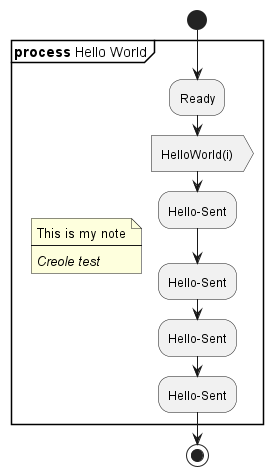

The diagram above was rendered by PlantUML. Its source (embedded in the PNG):
@startuml
start
partition "<b>process</b> Hello World" {
    note
        This is my note
        ----
        //Creole test//
    end note
    :Ready;
    :HelloWorld(i)>
    :Hello-Sent;
    :Hello-Sent;
    :Hello-Sent;
    :Hello-Sent;
}
stop
@enduml